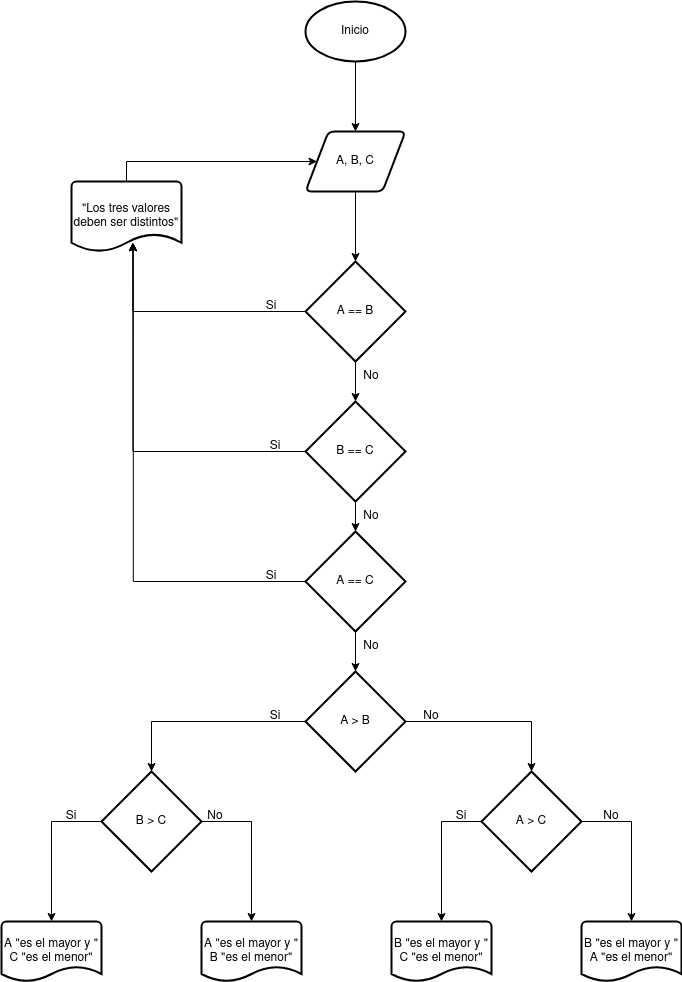

The diagram above was exported from draw.io. Its source (the exported page's mxGraphModel, read from the mxfile embedded in the PNG):
<mxGraphModel dx="956" dy="530" grid="1" gridSize="10" guides="1" tooltips="1" connect="1" arrows="1" fold="1" page="1" pageScale="1" pageWidth="827" pageHeight="1169" math="0" shadow="0">
  <root>
    <mxCell id="0" />
    <mxCell id="1" parent="0" />
    <mxCell id="MQmDcaF1soFbMNoOgChu-4" style="edgeStyle=orthogonalEdgeStyle;rounded=0;orthogonalLoop=1;jettySize=auto;html=1;exitX=0.5;exitY=1;exitDx=0;exitDy=0;exitPerimeter=0;entryX=0.5;entryY=0;entryDx=0;entryDy=0;" edge="1" parent="1" source="MQmDcaF1soFbMNoOgChu-2" target="MQmDcaF1soFbMNoOgChu-3">
      <mxGeometry relative="1" as="geometry" />
    </mxCell>
    <mxCell id="MQmDcaF1soFbMNoOgChu-2" value="Inicio" style="strokeWidth=2;html=1;shape=mxgraph.flowchart.start_1;whiteSpace=wrap;" vertex="1" parent="1">
      <mxGeometry x="364" y="40" width="100" height="60" as="geometry" />
    </mxCell>
    <mxCell id="MQmDcaF1soFbMNoOgChu-3" value="A, B, C" style="shape=parallelogram;html=1;strokeWidth=2;perimeter=parallelogramPerimeter;whiteSpace=wrap;rounded=1;arcSize=12;size=0.23;" vertex="1" parent="1">
      <mxGeometry x="364" y="170" width="100" height="60" as="geometry" />
    </mxCell>
    <mxCell id="MQmDcaF1soFbMNoOgChu-5" value="A == B" style="strokeWidth=2;html=1;shape=mxgraph.flowchart.decision;whiteSpace=wrap;" vertex="1" parent="1">
      <mxGeometry x="364" y="300" width="100" height="100" as="geometry" />
    </mxCell>
    <mxCell id="MQmDcaF1soFbMNoOgChu-6" style="edgeStyle=orthogonalEdgeStyle;rounded=0;orthogonalLoop=1;jettySize=auto;html=1;exitX=0.5;exitY=1;exitDx=0;exitDy=0;entryX=0.5;entryY=0;entryDx=0;entryDy=0;entryPerimeter=0;" edge="1" parent="1" source="MQmDcaF1soFbMNoOgChu-3" target="MQmDcaF1soFbMNoOgChu-5">
      <mxGeometry relative="1" as="geometry" />
    </mxCell>
    <mxCell id="MQmDcaF1soFbMNoOgChu-8" style="edgeStyle=orthogonalEdgeStyle;rounded=0;orthogonalLoop=1;jettySize=auto;html=1;exitX=0.5;exitY=0;exitDx=0;exitDy=0;exitPerimeter=0;entryX=0;entryY=0.5;entryDx=0;entryDy=0;" edge="1" parent="1" source="MQmDcaF1soFbMNoOgChu-7" target="MQmDcaF1soFbMNoOgChu-3">
      <mxGeometry relative="1" as="geometry" />
    </mxCell>
    <mxCell id="MQmDcaF1soFbMNoOgChu-7" value="&quot;Los tres valores deben ser distintos&quot;" style="strokeWidth=2;html=1;shape=mxgraph.flowchart.document2;whiteSpace=wrap;size=0.25;" vertex="1" parent="1">
      <mxGeometry x="130" y="220" width="110" height="70" as="geometry" />
    </mxCell>
    <mxCell id="MQmDcaF1soFbMNoOgChu-9" style="edgeStyle=orthogonalEdgeStyle;rounded=0;orthogonalLoop=1;jettySize=auto;html=1;exitX=0;exitY=0.5;exitDx=0;exitDy=0;exitPerimeter=0;entryX=0.558;entryY=0.872;entryDx=0;entryDy=0;entryPerimeter=0;" edge="1" parent="1" source="MQmDcaF1soFbMNoOgChu-5" target="MQmDcaF1soFbMNoOgChu-7">
      <mxGeometry relative="1" as="geometry">
        <Array as="points">
          <mxPoint x="191" y="350" />
        </Array>
      </mxGeometry>
    </mxCell>
    <mxCell id="MQmDcaF1soFbMNoOgChu-10" value="Si" style="text;html=1;strokeColor=none;fillColor=none;align=center;verticalAlign=middle;whiteSpace=wrap;rounded=0;" vertex="1" parent="1">
      <mxGeometry x="300" y="330" width="60" height="30" as="geometry" />
    </mxCell>
    <mxCell id="MQmDcaF1soFbMNoOgChu-13" style="edgeStyle=orthogonalEdgeStyle;rounded=0;orthogonalLoop=1;jettySize=auto;html=1;exitX=0;exitY=0.5;exitDx=0;exitDy=0;exitPerimeter=0;entryX=0.558;entryY=0.869;entryDx=0;entryDy=0;entryPerimeter=0;" edge="1" parent="1" source="MQmDcaF1soFbMNoOgChu-11" target="MQmDcaF1soFbMNoOgChu-7">
      <mxGeometry relative="1" as="geometry">
        <mxPoint x="190" y="350" as="targetPoint" />
      </mxGeometry>
    </mxCell>
    <mxCell id="MQmDcaF1soFbMNoOgChu-11" value="B == C" style="strokeWidth=2;html=1;shape=mxgraph.flowchart.decision;whiteSpace=wrap;" vertex="1" parent="1">
      <mxGeometry x="364" y="440" width="100" height="100" as="geometry" />
    </mxCell>
    <mxCell id="MQmDcaF1soFbMNoOgChu-14" style="edgeStyle=orthogonalEdgeStyle;rounded=0;orthogonalLoop=1;jettySize=auto;html=1;exitX=0.5;exitY=1;exitDx=0;exitDy=0;exitPerimeter=0;entryX=0.5;entryY=0;entryDx=0;entryDy=0;entryPerimeter=0;" edge="1" parent="1" source="MQmDcaF1soFbMNoOgChu-5" target="MQmDcaF1soFbMNoOgChu-11">
      <mxGeometry relative="1" as="geometry" />
    </mxCell>
    <mxCell id="MQmDcaF1soFbMNoOgChu-15" value="Si" style="text;html=1;strokeColor=none;fillColor=none;align=center;verticalAlign=middle;whiteSpace=wrap;rounded=0;" vertex="1" parent="1">
      <mxGeometry x="304" y="470" width="60" height="30" as="geometry" />
    </mxCell>
    <mxCell id="MQmDcaF1soFbMNoOgChu-16" value="No" style="text;html=1;strokeColor=none;fillColor=none;align=center;verticalAlign=middle;whiteSpace=wrap;rounded=0;" vertex="1" parent="1">
      <mxGeometry x="400" y="400" width="60" height="30" as="geometry" />
    </mxCell>
    <mxCell id="MQmDcaF1soFbMNoOgChu-17" value="A &amp;gt; B" style="strokeWidth=2;html=1;shape=mxgraph.flowchart.decision;whiteSpace=wrap;" vertex="1" parent="1">
      <mxGeometry x="364" y="710" width="100" height="100" as="geometry" />
    </mxCell>
    <mxCell id="MQmDcaF1soFbMNoOgChu-19" value="No" style="text;html=1;strokeColor=none;fillColor=none;align=center;verticalAlign=middle;whiteSpace=wrap;rounded=0;" vertex="1" parent="1">
      <mxGeometry x="400" y="540" width="60" height="30" as="geometry" />
    </mxCell>
    <mxCell id="MQmDcaF1soFbMNoOgChu-20" value="B &amp;gt; C" style="strokeWidth=2;html=1;shape=mxgraph.flowchart.decision;whiteSpace=wrap;" vertex="1" parent="1">
      <mxGeometry x="160" y="810" width="100" height="100" as="geometry" />
    </mxCell>
    <mxCell id="MQmDcaF1soFbMNoOgChu-21" style="edgeStyle=orthogonalEdgeStyle;rounded=0;orthogonalLoop=1;jettySize=auto;html=1;exitX=0;exitY=0.5;exitDx=0;exitDy=0;exitPerimeter=0;entryX=0.5;entryY=0;entryDx=0;entryDy=0;entryPerimeter=0;" edge="1" parent="1" source="MQmDcaF1soFbMNoOgChu-17" target="MQmDcaF1soFbMNoOgChu-20">
      <mxGeometry relative="1" as="geometry" />
    </mxCell>
    <mxCell id="MQmDcaF1soFbMNoOgChu-22" value="Si" style="text;html=1;strokeColor=none;fillColor=none;align=center;verticalAlign=middle;whiteSpace=wrap;rounded=0;" vertex="1" parent="1">
      <mxGeometry x="304" y="740" width="60" height="30" as="geometry" />
    </mxCell>
    <mxCell id="MQmDcaF1soFbMNoOgChu-23" value="A &amp;gt; C" style="strokeWidth=2;html=1;shape=mxgraph.flowchart.decision;whiteSpace=wrap;" vertex="1" parent="1">
      <mxGeometry x="540" y="810" width="100" height="100" as="geometry" />
    </mxCell>
    <mxCell id="MQmDcaF1soFbMNoOgChu-24" style="edgeStyle=orthogonalEdgeStyle;rounded=0;orthogonalLoop=1;jettySize=auto;html=1;exitX=1;exitY=0.5;exitDx=0;exitDy=0;exitPerimeter=0;entryX=0.5;entryY=0;entryDx=0;entryDy=0;entryPerimeter=0;" edge="1" parent="1" source="MQmDcaF1soFbMNoOgChu-17" target="MQmDcaF1soFbMNoOgChu-23">
      <mxGeometry relative="1" as="geometry" />
    </mxCell>
    <mxCell id="MQmDcaF1soFbMNoOgChu-25" value="No" style="text;html=1;strokeColor=none;fillColor=none;align=center;verticalAlign=middle;whiteSpace=wrap;rounded=0;" vertex="1" parent="1">
      <mxGeometry x="460" y="740" width="60" height="30" as="geometry" />
    </mxCell>
    <mxCell id="MQmDcaF1soFbMNoOgChu-26" value="A &quot;es el mayor y &quot; C &quot;es el menor&quot; " style="strokeWidth=2;html=1;shape=mxgraph.flowchart.document2;whiteSpace=wrap;size=0.25;" vertex="1" parent="1">
      <mxGeometry x="60" y="960" width="100" height="60" as="geometry" />
    </mxCell>
    <mxCell id="MQmDcaF1soFbMNoOgChu-27" style="edgeStyle=orthogonalEdgeStyle;rounded=0;orthogonalLoop=1;jettySize=auto;html=1;exitX=0;exitY=0.5;exitDx=0;exitDy=0;exitPerimeter=0;entryX=0.5;entryY=0;entryDx=0;entryDy=0;entryPerimeter=0;" edge="1" parent="1" source="MQmDcaF1soFbMNoOgChu-20" target="MQmDcaF1soFbMNoOgChu-26">
      <mxGeometry relative="1" as="geometry" />
    </mxCell>
    <mxCell id="MQmDcaF1soFbMNoOgChu-28" value="Si" style="text;html=1;strokeColor=none;fillColor=none;align=center;verticalAlign=middle;whiteSpace=wrap;rounded=0;" vertex="1" parent="1">
      <mxGeometry x="100" y="840" width="60" height="30" as="geometry" />
    </mxCell>
    <mxCell id="MQmDcaF1soFbMNoOgChu-29" value="A &quot;es el mayor y &quot; B &quot;es el menor&quot;" style="strokeWidth=2;html=1;shape=mxgraph.flowchart.document2;whiteSpace=wrap;size=0.25;" vertex="1" parent="1">
      <mxGeometry x="260" y="960" width="100" height="60" as="geometry" />
    </mxCell>
    <mxCell id="MQmDcaF1soFbMNoOgChu-30" style="edgeStyle=orthogonalEdgeStyle;rounded=0;orthogonalLoop=1;jettySize=auto;html=1;exitX=1;exitY=0.5;exitDx=0;exitDy=0;exitPerimeter=0;entryX=0.5;entryY=0;entryDx=0;entryDy=0;entryPerimeter=0;" edge="1" parent="1" source="MQmDcaF1soFbMNoOgChu-20" target="MQmDcaF1soFbMNoOgChu-29">
      <mxGeometry relative="1" as="geometry" />
    </mxCell>
    <mxCell id="MQmDcaF1soFbMNoOgChu-31" value="No" style="text;html=1;strokeColor=none;fillColor=none;align=center;verticalAlign=middle;whiteSpace=wrap;rounded=0;" vertex="1" parent="1">
      <mxGeometry x="244" y="840" width="60" height="30" as="geometry" />
    </mxCell>
    <mxCell id="MQmDcaF1soFbMNoOgChu-32" value="B &quot;es el mayor y &quot; C &quot;es el menor&quot;" style="strokeWidth=2;html=1;shape=mxgraph.flowchart.document2;whiteSpace=wrap;size=0.25;" vertex="1" parent="1">
      <mxGeometry x="450" y="960" width="100" height="60" as="geometry" />
    </mxCell>
    <mxCell id="MQmDcaF1soFbMNoOgChu-33" style="edgeStyle=orthogonalEdgeStyle;rounded=0;orthogonalLoop=1;jettySize=auto;html=1;exitX=0;exitY=0.5;exitDx=0;exitDy=0;exitPerimeter=0;entryX=0.5;entryY=0;entryDx=0;entryDy=0;entryPerimeter=0;" edge="1" parent="1" source="MQmDcaF1soFbMNoOgChu-23" target="MQmDcaF1soFbMNoOgChu-32">
      <mxGeometry relative="1" as="geometry" />
    </mxCell>
    <mxCell id="MQmDcaF1soFbMNoOgChu-34" value="B &quot;es el mayor y &quot; A &quot;es el menor&quot;" style="strokeWidth=2;html=1;shape=mxgraph.flowchart.document2;whiteSpace=wrap;size=0.25;" vertex="1" parent="1">
      <mxGeometry x="640" y="960" width="100" height="60" as="geometry" />
    </mxCell>
    <mxCell id="MQmDcaF1soFbMNoOgChu-35" style="edgeStyle=orthogonalEdgeStyle;rounded=0;orthogonalLoop=1;jettySize=auto;html=1;exitX=1;exitY=0.5;exitDx=0;exitDy=0;exitPerimeter=0;entryX=0.5;entryY=0;entryDx=0;entryDy=0;entryPerimeter=0;" edge="1" parent="1" source="MQmDcaF1soFbMNoOgChu-23" target="MQmDcaF1soFbMNoOgChu-34">
      <mxGeometry relative="1" as="geometry" />
    </mxCell>
    <mxCell id="MQmDcaF1soFbMNoOgChu-36" value="Si" style="text;html=1;strokeColor=none;fillColor=none;align=center;verticalAlign=middle;whiteSpace=wrap;rounded=0;" vertex="1" parent="1">
      <mxGeometry x="490" y="840" width="60" height="30" as="geometry" />
    </mxCell>
    <mxCell id="MQmDcaF1soFbMNoOgChu-37" value="No" style="text;html=1;strokeColor=none;fillColor=none;align=center;verticalAlign=middle;whiteSpace=wrap;rounded=0;" vertex="1" parent="1">
      <mxGeometry x="640" y="840" width="60" height="30" as="geometry" />
    </mxCell>
    <mxCell id="MQmDcaF1soFbMNoOgChu-38" value="A == C" style="strokeWidth=2;html=1;shape=mxgraph.flowchart.decision;whiteSpace=wrap;" vertex="1" parent="1">
      <mxGeometry x="364" y="570" width="100" height="100" as="geometry" />
    </mxCell>
    <mxCell id="MQmDcaF1soFbMNoOgChu-39" style="edgeStyle=orthogonalEdgeStyle;rounded=0;orthogonalLoop=1;jettySize=auto;html=1;exitX=0.5;exitY=1;exitDx=0;exitDy=0;exitPerimeter=0;entryX=0.5;entryY=0;entryDx=0;entryDy=0;entryPerimeter=0;" edge="1" parent="1" source="MQmDcaF1soFbMNoOgChu-11" target="MQmDcaF1soFbMNoOgChu-38">
      <mxGeometry relative="1" as="geometry" />
    </mxCell>
    <mxCell id="MQmDcaF1soFbMNoOgChu-40" style="edgeStyle=orthogonalEdgeStyle;rounded=0;orthogonalLoop=1;jettySize=auto;html=1;exitX=0;exitY=0.5;exitDx=0;exitDy=0;exitPerimeter=0;entryX=0.562;entryY=0.878;entryDx=0;entryDy=0;entryPerimeter=0;" edge="1" parent="1" source="MQmDcaF1soFbMNoOgChu-38" target="MQmDcaF1soFbMNoOgChu-7">
      <mxGeometry relative="1" as="geometry" />
    </mxCell>
    <mxCell id="MQmDcaF1soFbMNoOgChu-41" value="Si" style="text;html=1;strokeColor=none;fillColor=none;align=center;verticalAlign=middle;whiteSpace=wrap;rounded=0;" vertex="1" parent="1">
      <mxGeometry x="300" y="600" width="60" height="30" as="geometry" />
    </mxCell>
    <mxCell id="MQmDcaF1soFbMNoOgChu-42" style="edgeStyle=orthogonalEdgeStyle;rounded=0;orthogonalLoop=1;jettySize=auto;html=1;exitX=0.5;exitY=1;exitDx=0;exitDy=0;exitPerimeter=0;entryX=0.5;entryY=0;entryDx=0;entryDy=0;entryPerimeter=0;" edge="1" parent="1" source="MQmDcaF1soFbMNoOgChu-38" target="MQmDcaF1soFbMNoOgChu-17">
      <mxGeometry relative="1" as="geometry" />
    </mxCell>
    <mxCell id="MQmDcaF1soFbMNoOgChu-43" value="No" style="text;html=1;strokeColor=none;fillColor=none;align=center;verticalAlign=middle;whiteSpace=wrap;rounded=0;" vertex="1" parent="1">
      <mxGeometry x="400" y="670" width="60" height="30" as="geometry" />
    </mxCell>
  </root>
</mxGraphModel>